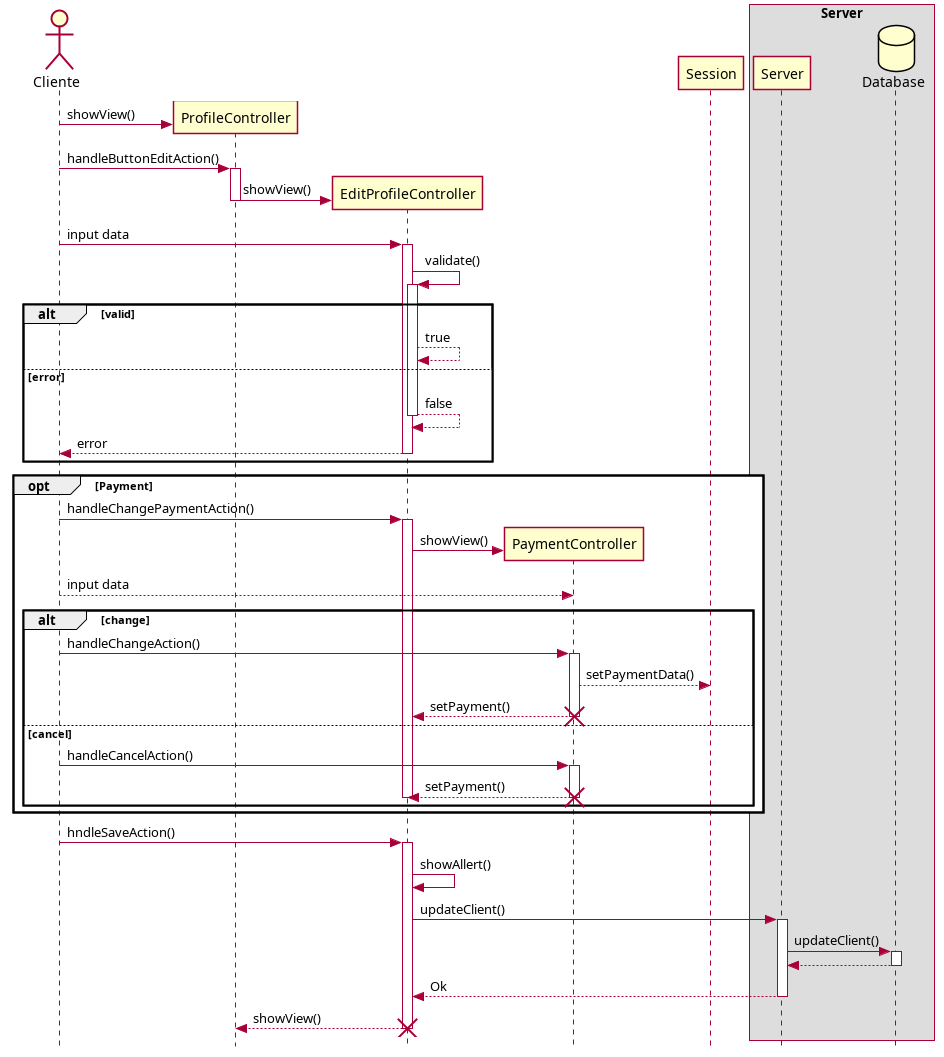

The diagram above was rendered by PlantUML. Its source (embedded in the PNG):
@startuml
skinparam Style strictuml
actor Cliente
create ProfileController
Cliente->ProfileController : showView()
Cliente->ProfileController : handleButtonEditAction()
activate ProfileController
create EditProfileController
ProfileController->EditProfileController : showView()
deactivate ProfileController
Cliente->EditProfileController : input data
activate EditProfileController
EditProfileController->EditProfileController : validate()
activate EditProfileController
alt valid
  EditProfileController-->EditProfileController : true
else error
  EditProfileController-->EditProfileController : false
  deactivate EditProfileController
  EditProfileController-->Cliente : error
  deactivate EditProfileController
end
opt Payment
  Cliente->EditProfileController : handleChangePaymentAction()
  activate EditProfileController
  create PaymentController
  EditProfileController->PaymentController : showView()
  Cliente-->PaymentController : input data
  alt change
    Cliente->PaymentController : handleChangeAction()
    activate PaymentController
    PaymentController-->Session : setPaymentData()
    PaymentController-->EditProfileController : setPayment()
    destroy PaymentController
  else cancel
    Cliente->PaymentController : handleCancelAction()
    activate PaymentController
    PaymentController-->EditProfileController : setPayment()
    destroy PaymentController
    deactivate EditProfileController
  end
end
Cliente->EditProfileController : hndleSaveAction()
activate EditProfileController
EditProfileController->EditProfileController : showAllert()
EditProfileController->Server : updateClient()
activate Server
box Server
  participant Server
  database Database
end box
Server->Database : updateClient()
activate Database
return
Server-->EditProfileController : Ok
deactivate Server
EditProfileController-->ProfileController : showView()
destroy EditProfileController
@enduml